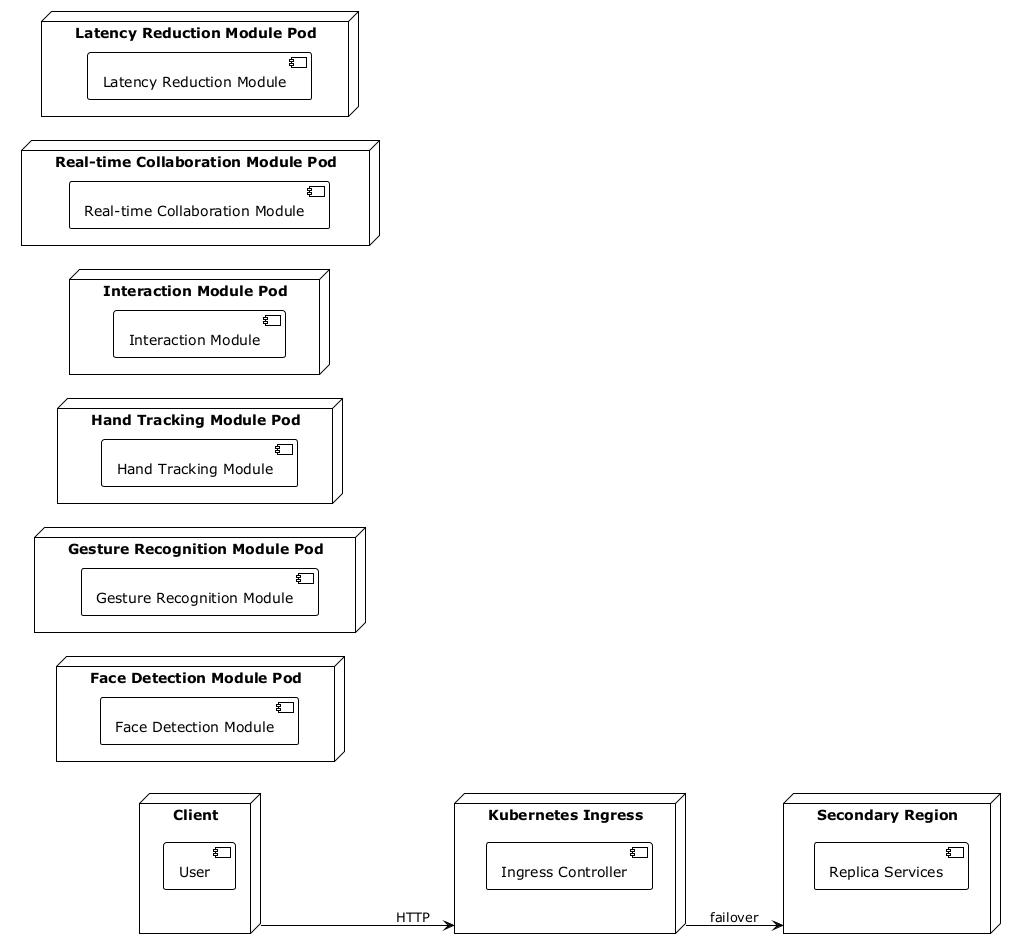

The diagram above was rendered by PlantUML. Its source (embedded in the PNG):
@startuml
!theme plain
left to right direction
node "Client" {
  component "User"
}
node "Kubernetes Ingress" as IngressController {
  component "Ingress Controller"
}
node "Face Detection Module Pod" as FaceDetectionModulePod {
  component "Face Detection Module"
}
node "Gesture Recognition Module Pod" as GestureRecognitionModulePod {
  component "Gesture Recognition Module"
}
node "Hand Tracking Module Pod" as HandTrackingModulePod {
  component "Hand Tracking Module"
}
node "Interaction Module Pod" as InteractionModulePod {
  component "Interaction Module"
}
node "Real-time Collaboration Module Pod" as RealtimeCollaborationModulePod {
  component "Real-time Collaboration Module"
}
node "Latency Reduction Module Pod" as LatencyReductionModulePod {
  component "Latency Reduction Module"
}
Client --> IngressController : HTTP
node "Secondary Region" as SecondaryRegion {
  component "Replica Services"
}
IngressController --> SecondaryRegion : failover
@enduml